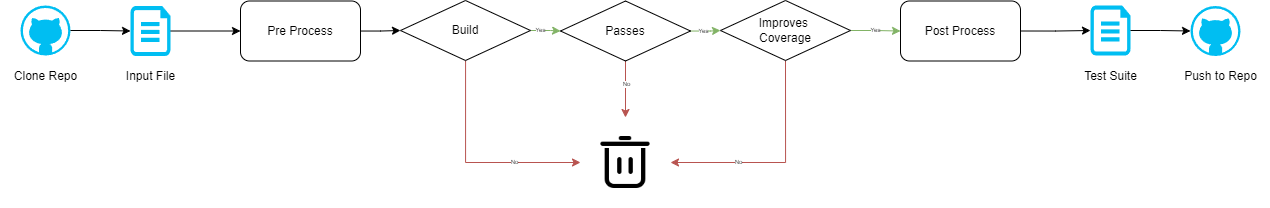

The diagram above was exported from draw.io. Its source (the exported page's mxGraphModel, read from the mxfile embedded in the PNG):
<mxGraphModel dx="1400" dy="743" grid="1" gridSize="10" guides="1" tooltips="1" connect="1" arrows="1" fold="1" page="1" pageScale="1" pageWidth="1920" pageHeight="1200" math="0" shadow="0">
  <root>
    <mxCell id="0" />
    <mxCell id="1" parent="0" />
    <mxCell id="L9r8stc3yposPZJOZvWS-27" style="edgeStyle=orthogonalEdgeStyle;rounded=0;orthogonalLoop=1;jettySize=auto;html=1;exitX=1;exitY=0.5;exitDx=0;exitDy=0;exitPerimeter=0;entryX=0;entryY=0.5;entryDx=0;entryDy=0;" parent="1" source="L9r8stc3yposPZJOZvWS-3" target="L9r8stc3yposPZJOZvWS-7" edge="1">
      <mxGeometry relative="1" as="geometry" />
    </mxCell>
    <mxCell id="L9r8stc3yposPZJOZvWS-3" value="" style="verticalLabelPosition=bottom;html=1;verticalAlign=top;align=center;strokeColor=none;fillColor=#00BEF2;shape=mxgraph.azure.cloud_services_configuration_file;pointerEvents=1;" parent="1" vertex="1">
      <mxGeometry x="240" y="318.5" width="40" height="50" as="geometry" />
    </mxCell>
    <mxCell id="L9r8stc3yposPZJOZvWS-28" value="" style="edgeStyle=orthogonalEdgeStyle;rounded=0;orthogonalLoop=1;jettySize=auto;html=1;" parent="1" source="L9r8stc3yposPZJOZvWS-7" target="L9r8stc3yposPZJOZvWS-8" edge="1">
      <mxGeometry relative="1" as="geometry" />
    </mxCell>
    <mxCell id="L9r8stc3yposPZJOZvWS-7" value="Pre Process" style="rounded=1;whiteSpace=wrap;html=1;" parent="1" vertex="1">
      <mxGeometry x="350" y="313.5" width="120" height="60" as="geometry" />
    </mxCell>
    <mxCell id="L9r8stc3yposPZJOZvWS-29" value="" style="edgeStyle=orthogonalEdgeStyle;rounded=0;orthogonalLoop=1;jettySize=auto;html=1;fillColor=#d5e8d4;strokeColor=#82b366;" parent="1" source="L9r8stc3yposPZJOZvWS-8" target="L9r8stc3yposPZJOZvWS-20" edge="1">
      <mxGeometry relative="1" as="geometry" />
    </mxCell>
    <mxCell id="L9r8stc3yposPZJOZvWS-42" value="Yes" style="edgeLabel;html=1;align=center;verticalAlign=middle;resizable=0;points=[];fontSize=6;" parent="L9r8stc3yposPZJOZvWS-29" vertex="1" connectable="0">
      <mxGeometry x="-0.3661" y="3" relative="1" as="geometry">
        <mxPoint y="2" as="offset" />
      </mxGeometry>
    </mxCell>
    <mxCell id="L9r8stc3yposPZJOZvWS-39" style="edgeStyle=orthogonalEdgeStyle;rounded=0;orthogonalLoop=1;jettySize=auto;html=1;entryX=0;entryY=0.5;entryDx=0;entryDy=0;fillColor=#f8cecc;strokeColor=#b85450;" parent="1" source="L9r8stc3yposPZJOZvWS-8" target="L9r8stc3yposPZJOZvWS-37" edge="1">
      <mxGeometry relative="1" as="geometry">
        <Array as="points">
          <mxPoint x="575" y="475" />
        </Array>
      </mxGeometry>
    </mxCell>
    <mxCell id="L9r8stc3yposPZJOZvWS-44" value="No" style="edgeLabel;html=1;align=center;verticalAlign=middle;resizable=0;points=[];fontSize=6;" parent="L9r8stc3yposPZJOZvWS-39" vertex="1" connectable="0">
      <mxGeometry x="0.3941" y="1" relative="1" as="geometry">
        <mxPoint as="offset" />
      </mxGeometry>
    </mxCell>
    <mxCell id="L9r8stc3yposPZJOZvWS-8" value="Build" style="rhombus;whiteSpace=wrap;html=1;direction=north;rotation=0;" parent="1" vertex="1">
      <mxGeometry x="510" y="313" width="130" height="60" as="geometry" />
    </mxCell>
    <mxCell id="L9r8stc3yposPZJOZvWS-35" style="edgeStyle=orthogonalEdgeStyle;rounded=0;orthogonalLoop=1;jettySize=auto;html=1;exitX=1;exitY=0.5;exitDx=0;exitDy=0;" parent="1" source="L9r8stc3yposPZJOZvWS-12" target="L9r8stc3yposPZJOZvWS-14" edge="1">
      <mxGeometry relative="1" as="geometry" />
    </mxCell>
    <mxCell id="L9r8stc3yposPZJOZvWS-12" value="Post Process" style="rounded=1;whiteSpace=wrap;html=1;" parent="1" vertex="1">
      <mxGeometry x="1010" y="313.5" width="120" height="60" as="geometry" />
    </mxCell>
    <mxCell id="L9r8stc3yposPZJOZvWS-14" value="" style="verticalLabelPosition=bottom;html=1;verticalAlign=top;align=center;strokeColor=none;fillColor=#00BEF2;shape=mxgraph.azure.cloud_services_configuration_file;pointerEvents=1;" parent="1" vertex="1">
      <mxGeometry x="1200" y="318" width="40" height="50" as="geometry" />
    </mxCell>
    <mxCell id="L9r8stc3yposPZJOZvWS-15" value="" style="verticalLabelPosition=bottom;html=1;verticalAlign=top;align=center;strokeColor=none;fillColor=#00BEF2;shape=mxgraph.azure.github_code;pointerEvents=1;" parent="1" vertex="1">
      <mxGeometry x="1300" y="318.5" width="50" height="50" as="geometry" />
    </mxCell>
    <mxCell id="L9r8stc3yposPZJOZvWS-16" value="" style="verticalLabelPosition=bottom;html=1;verticalAlign=top;align=center;strokeColor=none;fillColor=#00BEF2;shape=mxgraph.azure.github_code;pointerEvents=1;" parent="1" vertex="1">
      <mxGeometry x="130" y="318" width="50" height="50" as="geometry" />
    </mxCell>
    <mxCell id="L9r8stc3yposPZJOZvWS-18" value="Clone Repo" style="text;html=1;align=center;verticalAlign=middle;resizable=0;points=[];autosize=1;strokeColor=none;fillColor=none;" parent="1" vertex="1">
      <mxGeometry x="110" y="373.5" width="90" height="30" as="geometry" />
    </mxCell>
    <mxCell id="L9r8stc3yposPZJOZvWS-19" value="Input File" style="text;html=1;align=center;verticalAlign=middle;resizable=0;points=[];autosize=1;strokeColor=none;fillColor=none;" parent="1" vertex="1">
      <mxGeometry x="225" y="373.5" width="70" height="30" as="geometry" />
    </mxCell>
    <mxCell id="L9r8stc3yposPZJOZvWS-30" value="" style="edgeStyle=orthogonalEdgeStyle;rounded=0;orthogonalLoop=1;jettySize=auto;html=1;fillColor=#d5e8d4;strokeColor=#82b366;" parent="1" source="L9r8stc3yposPZJOZvWS-20" target="L9r8stc3yposPZJOZvWS-21" edge="1">
      <mxGeometry relative="1" as="geometry" />
    </mxCell>
    <mxCell id="L9r8stc3yposPZJOZvWS-43" value="&lt;font style=&quot;font-size: 6px;&quot;&gt;Yes&lt;/font&gt;" style="edgeLabel;html=1;align=center;verticalAlign=middle;resizable=0;points=[];" parent="L9r8stc3yposPZJOZvWS-30" vertex="1" connectable="0">
      <mxGeometry x="-0.2158" relative="1" as="geometry">
        <mxPoint y="-2" as="offset" />
      </mxGeometry>
    </mxCell>
    <mxCell id="L9r8stc3yposPZJOZvWS-38" value="" style="edgeStyle=orthogonalEdgeStyle;rounded=0;orthogonalLoop=1;jettySize=auto;html=1;fillColor=#f8cecc;strokeColor=#b85450;" parent="1" source="L9r8stc3yposPZJOZvWS-20" target="L9r8stc3yposPZJOZvWS-37" edge="1">
      <mxGeometry relative="1" as="geometry" />
    </mxCell>
    <mxCell id="L9r8stc3yposPZJOZvWS-46" value="No" style="edgeLabel;html=1;align=center;verticalAlign=middle;resizable=0;points=[];fontSize=6;" parent="L9r8stc3yposPZJOZvWS-38" vertex="1" connectable="0">
      <mxGeometry x="-0.2162" relative="1" as="geometry">
        <mxPoint as="offset" />
      </mxGeometry>
    </mxCell>
    <mxCell id="L9r8stc3yposPZJOZvWS-20" value="Passes" style="rhombus;whiteSpace=wrap;html=1;direction=north;rotation=0;" parent="1" vertex="1">
      <mxGeometry x="670" y="313.5" width="130" height="60" as="geometry" />
    </mxCell>
    <mxCell id="L9r8stc3yposPZJOZvWS-31" value="" style="edgeStyle=orthogonalEdgeStyle;rounded=0;orthogonalLoop=1;jettySize=auto;html=1;fillColor=#d5e8d4;strokeColor=#82b366;" parent="1" source="L9r8stc3yposPZJOZvWS-21" target="L9r8stc3yposPZJOZvWS-12" edge="1">
      <mxGeometry relative="1" as="geometry" />
    </mxCell>
    <mxCell id="L9r8stc3yposPZJOZvWS-48" value="Yes" style="edgeLabel;html=1;align=center;verticalAlign=middle;resizable=0;points=[];fontSize=6;" parent="L9r8stc3yposPZJOZvWS-31" vertex="1" connectable="0">
      <mxGeometry x="-0.0473" y="1" relative="1" as="geometry">
        <mxPoint as="offset" />
      </mxGeometry>
    </mxCell>
    <mxCell id="L9r8stc3yposPZJOZvWS-41" style="edgeStyle=orthogonalEdgeStyle;rounded=0;orthogonalLoop=1;jettySize=auto;html=1;exitX=0;exitY=0.5;exitDx=0;exitDy=0;entryX=1;entryY=0.5;entryDx=0;entryDy=0;fillColor=#f8cecc;strokeColor=#b85450;" parent="1" source="L9r8stc3yposPZJOZvWS-21" target="L9r8stc3yposPZJOZvWS-37" edge="1">
      <mxGeometry relative="1" as="geometry" />
    </mxCell>
    <mxCell id="L9r8stc3yposPZJOZvWS-47" value="No" style="edgeLabel;html=1;align=center;verticalAlign=middle;resizable=0;points=[];fontSize=6;" parent="L9r8stc3yposPZJOZvWS-41" vertex="1" connectable="0">
      <mxGeometry x="0.3796" y="-1" relative="1" as="geometry">
        <mxPoint as="offset" />
      </mxGeometry>
    </mxCell>
    <mxCell id="L9r8stc3yposPZJOZvWS-21" value="Improves&amp;nbsp;&lt;div&gt;Coverage&lt;/div&gt;" style="rhombus;whiteSpace=wrap;html=1;direction=north;rotation=0;" parent="1" vertex="1">
      <mxGeometry x="830" y="313" width="130" height="60" as="geometry" />
    </mxCell>
    <mxCell id="L9r8stc3yposPZJOZvWS-22" value="Test Suite" style="text;html=1;align=center;verticalAlign=middle;resizable=0;points=[];autosize=1;strokeColor=none;fillColor=none;" parent="1" vertex="1">
      <mxGeometry x="1180" y="373.5" width="80" height="30" as="geometry" />
    </mxCell>
    <mxCell id="L9r8stc3yposPZJOZvWS-23" value="Push to Repo" style="text;html=1;align=center;verticalAlign=middle;resizable=0;points=[];autosize=1;strokeColor=none;fillColor=none;" parent="1" vertex="1">
      <mxGeometry x="1280" y="373.5" width="100" height="30" as="geometry" />
    </mxCell>
    <mxCell id="L9r8stc3yposPZJOZvWS-26" style="edgeStyle=orthogonalEdgeStyle;rounded=0;orthogonalLoop=1;jettySize=auto;html=1;exitX=1;exitY=0.5;exitDx=0;exitDy=0;exitPerimeter=0;entryX=0;entryY=0.5;entryDx=0;entryDy=0;entryPerimeter=0;" parent="1" source="L9r8stc3yposPZJOZvWS-16" target="L9r8stc3yposPZJOZvWS-3" edge="1">
      <mxGeometry relative="1" as="geometry" />
    </mxCell>
    <mxCell id="L9r8stc3yposPZJOZvWS-36" style="edgeStyle=orthogonalEdgeStyle;rounded=0;orthogonalLoop=1;jettySize=auto;html=1;exitX=1;exitY=0.5;exitDx=0;exitDy=0;exitPerimeter=0;entryX=0;entryY=0.5;entryDx=0;entryDy=0;entryPerimeter=0;" parent="1" source="L9r8stc3yposPZJOZvWS-14" target="L9r8stc3yposPZJOZvWS-15" edge="1">
      <mxGeometry relative="1" as="geometry" />
    </mxCell>
    <mxCell id="L9r8stc3yposPZJOZvWS-37" value="" style="shape=image;html=1;verticalAlign=top;verticalLabelPosition=bottom;labelBackgroundColor=#ffffff;imageAspect=0;aspect=fixed;image=https://cdn1.iconfinder.com/data/icons/essential-39/64/Bin-128.png" parent="1" vertex="1">
      <mxGeometry x="690" y="430" width="90" height="90" as="geometry" />
    </mxCell>
  </root>
</mxGraphModel>